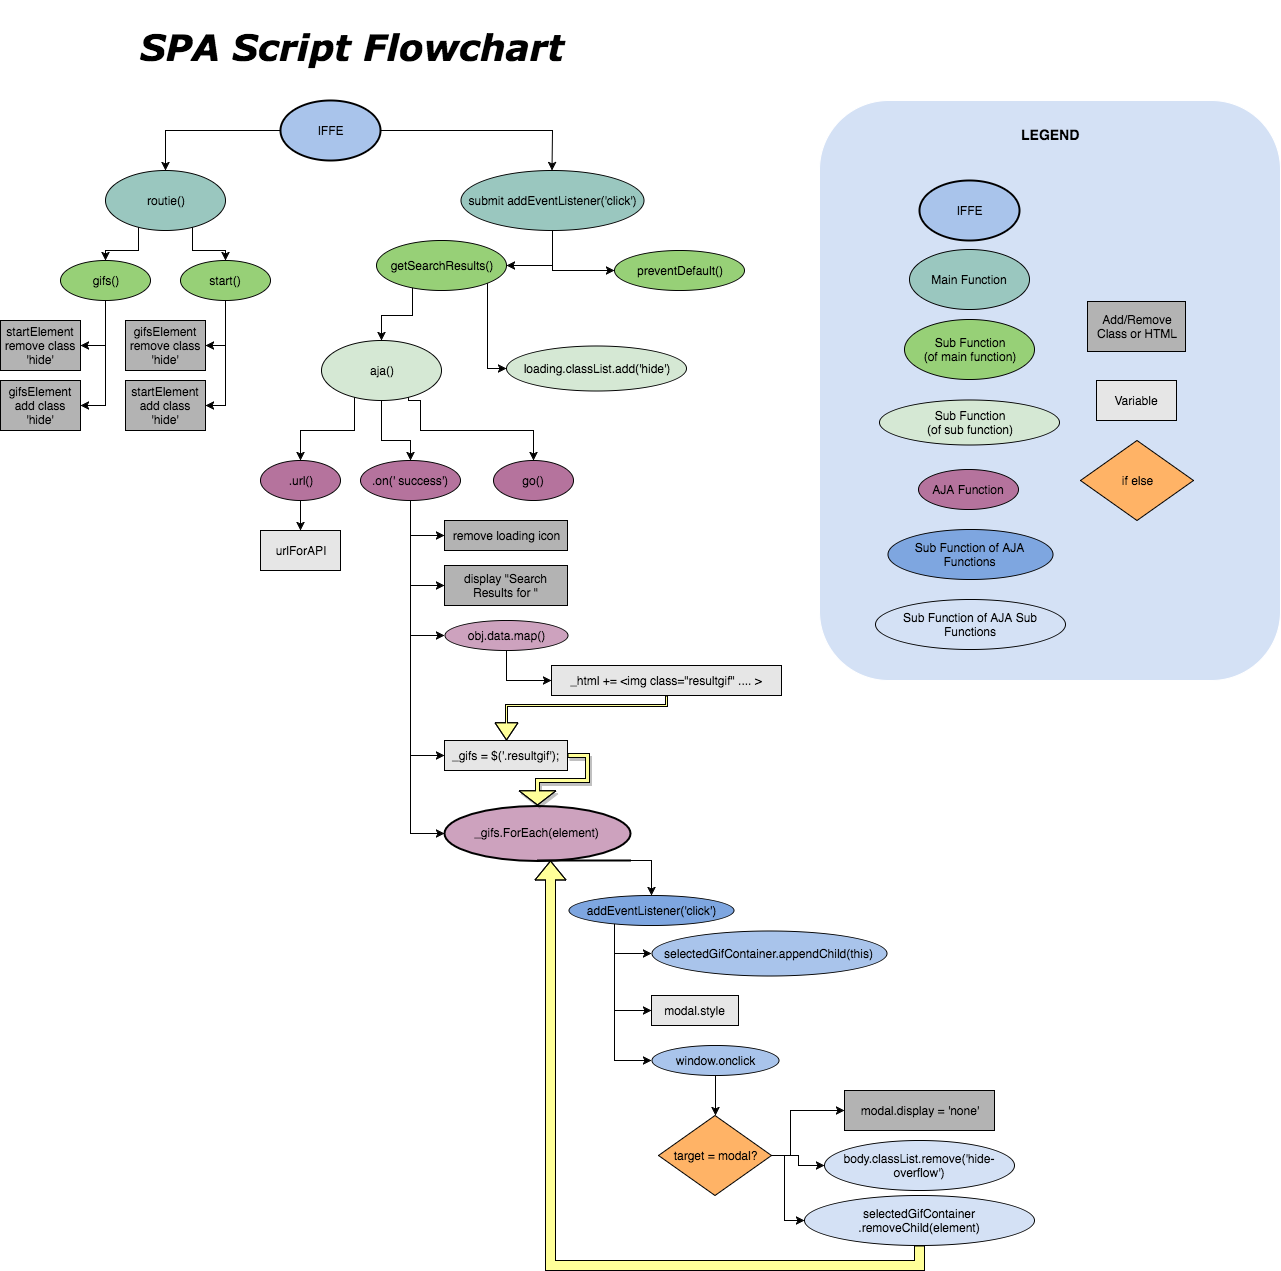

The diagram above was exported from draw.io. Its source (the exported page's mxGraphModel, read from the mxfile embedded in the PNG):
<mxGraphModel dx="1590" dy="900" grid="1" gridSize="10" guides="1" tooltips="1" connect="1" arrows="1" fold="1" page="0" pageScale="1" pageWidth="826" pageHeight="1169" background="none" math="0" shadow="0">
  <root>
    <mxCell id="0" style=";html=1;" />
    <mxCell id="1" style=";html=1;" parent="0" />
    <mxCell id="171" value="" style="rounded=1;whiteSpace=wrap;html=1;strokeColor=#FFFFFF;fillColor=#D4E1F5;" vertex="1" parent="1">
      <mxGeometry x="619" y="70" width="461" height="580" as="geometry" />
    </mxCell>
    <mxCell id="53" value="&lt;h1&gt;SPA Script Flowchart&lt;/h1&gt;" style="text;spacingTop=-5;fontColor=#000000;fontSize=18;fontStyle=2;fontFamily=Verdana;html=1;gradientColor=none;fillColor=none;strokeColor=none;strokeWidth=1;" parent="1" vertex="1">
      <mxGeometry x="-62" y="-30" width="445" height="90" as="geometry" />
    </mxCell>
    <mxCell id="61" style="edgeStyle=orthogonalEdgeStyle;rounded=0;html=1;exitX=0;exitY=0.5;exitPerimeter=0;entryX=0.5;entryY=0;jettySize=auto;orthogonalLoop=1;" edge="1" parent="1" source="54" target="55">
      <mxGeometry relative="1" as="geometry" />
    </mxCell>
    <mxCell id="132" style="edgeStyle=orthogonalEdgeStyle;rounded=0;html=1;exitX=1;exitY=0.5;exitPerimeter=0;shadow=0;jettySize=auto;orthogonalLoop=1;" edge="1" parent="1" source="54" target="56">
      <mxGeometry relative="1" as="geometry" />
    </mxCell>
    <mxCell id="54" value="IFFE" style="strokeWidth=2;html=1;shape=mxgraph.flowchart.start_1;whiteSpace=wrap;fillColor=#A9C4EB;" vertex="1" parent="1">
      <mxGeometry x="80" y="70" width="100" height="60" as="geometry" />
    </mxCell>
    <mxCell id="65" style="edgeStyle=orthogonalEdgeStyle;rounded=0;html=1;exitX=0.25;exitY=1;entryX=0.5;entryY=0;jettySize=auto;orthogonalLoop=1;" edge="1" parent="1" source="55" target="63">
      <mxGeometry relative="1" as="geometry" />
    </mxCell>
    <mxCell id="66" style="edgeStyle=orthogonalEdgeStyle;rounded=0;html=1;exitX=0.75;exitY=1;jettySize=auto;orthogonalLoop=1;" edge="1" parent="1" source="55" target="64">
      <mxGeometry relative="1" as="geometry" />
    </mxCell>
    <mxCell id="55" value="routie()" style="ellipse;whiteSpace=wrap;html=1;fontFamily=Helvetica;fontSize=12;fontColor=#000000;align=center;strokeColor=#000000;fillColor=#9AC7BF;" vertex="1" parent="1">
      <mxGeometry x="-95" y="140" width="120" height="60" as="geometry" />
    </mxCell>
    <mxCell id="90" style="edgeStyle=orthogonalEdgeStyle;rounded=0;html=1;exitX=0.5;exitY=1;entryX=0;entryY=0.5;jettySize=auto;orthogonalLoop=1;" edge="1" parent="1" source="56" target="89">
      <mxGeometry relative="1" as="geometry" />
    </mxCell>
    <mxCell id="133" style="edgeStyle=orthogonalEdgeStyle;rounded=0;html=1;exitX=0.5;exitY=1;entryX=1;entryY=0.5;shadow=0;jettySize=auto;orthogonalLoop=1;" edge="1" parent="1" source="56" target="57">
      <mxGeometry relative="1" as="geometry" />
    </mxCell>
    <mxCell id="56" value="submit addEventListener('click')" style="ellipse;whiteSpace=wrap;html=1;fontFamily=Helvetica;fontSize=12;fontColor=#000000;align=center;strokeColor=#000000;fillColor=#9AC7BF;" vertex="1" parent="1">
      <mxGeometry x="260" y="140" width="183" height="60" as="geometry" />
    </mxCell>
    <mxCell id="134" style="edgeStyle=orthogonalEdgeStyle;rounded=0;html=1;exitX=0.25;exitY=1;entryX=0.5;entryY=0;shadow=0;jettySize=auto;orthogonalLoop=1;" edge="1" parent="1" source="57" target="68">
      <mxGeometry relative="1" as="geometry" />
    </mxCell>
    <mxCell id="142" style="edgeStyle=orthogonalEdgeStyle;rounded=0;html=1;exitX=1;exitY=1;entryX=0;entryY=0.5;shadow=0;jettySize=auto;orthogonalLoop=1;" edge="1" parent="1" source="57" target="96">
      <mxGeometry relative="1" as="geometry">
        <Array as="points">
          <mxPoint x="287" y="338" />
        </Array>
      </mxGeometry>
    </mxCell>
    <mxCell id="57" value="getSearchResults()" style="ellipse;whiteSpace=wrap;html=1;fontFamily=Helvetica;fontSize=12;fontColor=#000000;align=center;strokeColor=#000000;fillColor=#97D077;" vertex="1" parent="1">
      <mxGeometry x="176" y="210" width="130" height="50" as="geometry" />
    </mxCell>
    <mxCell id="81" style="edgeStyle=orthogonalEdgeStyle;rounded=0;html=1;exitX=0.5;exitY=1;entryX=1;entryY=0.5;jettySize=auto;orthogonalLoop=1;" edge="1" parent="1" source="63" target="79">
      <mxGeometry relative="1" as="geometry">
        <Array as="points">
          <mxPoint x="-95" y="315" />
        </Array>
      </mxGeometry>
    </mxCell>
    <mxCell id="83" style="edgeStyle=orthogonalEdgeStyle;rounded=0;html=1;exitX=0.5;exitY=1;entryX=1;entryY=0.5;jettySize=auto;orthogonalLoop=1;" edge="1" parent="1" source="63" target="80">
      <mxGeometry relative="1" as="geometry" />
    </mxCell>
    <mxCell id="63" value="gifs()" style="ellipse;whiteSpace=wrap;html=1;fontFamily=Helvetica;fontSize=12;fontColor=#000000;align=center;strokeColor=#000000;fillColor=#97D077;" vertex="1" parent="1">
      <mxGeometry x="-140" y="230" width="90" height="40" as="geometry" />
    </mxCell>
    <mxCell id="86" style="edgeStyle=orthogonalEdgeStyle;rounded=0;html=1;exitX=0.5;exitY=1;entryX=1;entryY=0.5;jettySize=auto;orthogonalLoop=1;" edge="1" parent="1" source="64" target="84">
      <mxGeometry relative="1" as="geometry">
        <Array as="points">
          <mxPoint x="25" y="315" />
        </Array>
      </mxGeometry>
    </mxCell>
    <mxCell id="87" style="edgeStyle=orthogonalEdgeStyle;rounded=0;html=1;exitX=0.5;exitY=1;entryX=1;entryY=0.5;jettySize=auto;orthogonalLoop=1;" edge="1" parent="1" source="64" target="85">
      <mxGeometry relative="1" as="geometry" />
    </mxCell>
    <mxCell id="64" value="start()" style="ellipse;whiteSpace=wrap;html=1;fontFamily=Helvetica;fontSize=12;fontColor=#000000;align=center;strokeColor=#000000;fillColor=#97D077;" vertex="1" parent="1">
      <mxGeometry x="-20" y="230" width="90" height="40" as="geometry" />
    </mxCell>
    <mxCell id="75" style="edgeStyle=orthogonalEdgeStyle;rounded=0;html=1;exitX=0.5;exitY=1;entryX=0.5;entryY=0;jettySize=auto;orthogonalLoop=1;" edge="1" parent="1" source="68" target="70">
      <mxGeometry relative="1" as="geometry">
        <Array as="points">
          <mxPoint x="181" y="410" />
          <mxPoint x="210" y="410" />
        </Array>
      </mxGeometry>
    </mxCell>
    <mxCell id="76" style="edgeStyle=orthogonalEdgeStyle;rounded=0;html=1;exitX=0.25;exitY=1;entryX=0.5;entryY=0;jettySize=auto;orthogonalLoop=1;" edge="1" parent="1" source="68" target="69">
      <mxGeometry relative="1" as="geometry" />
    </mxCell>
    <mxCell id="77" style="edgeStyle=orthogonalEdgeStyle;rounded=0;html=1;exitX=0.75;exitY=1;entryX=0.5;entryY=0;jettySize=auto;orthogonalLoop=1;" edge="1" parent="1" source="68" target="71">
      <mxGeometry relative="1" as="geometry">
        <Array as="points">
          <mxPoint x="220" y="370" />
          <mxPoint x="220" y="400" />
          <mxPoint x="333" y="400" />
        </Array>
      </mxGeometry>
    </mxCell>
    <mxCell id="68" value="aja()" style="ellipse;whiteSpace=wrap;html=1;fontFamily=Helvetica;fontSize=12;fontColor=#000000;align=center;strokeColor=#000000;fillColor=#D5E8D4;" vertex="1" parent="1">
      <mxGeometry x="121" y="310" width="120" height="60" as="geometry" />
    </mxCell>
    <mxCell id="131" style="edgeStyle=orthogonalEdgeStyle;rounded=0;html=1;exitX=0.5;exitY=1;entryX=0.5;entryY=0;shadow=0;jettySize=auto;orthogonalLoop=1;" edge="1" parent="1" source="69" target="130">
      <mxGeometry relative="1" as="geometry" />
    </mxCell>
    <mxCell id="69" value=".url()" style="ellipse;whiteSpace=wrap;html=1;fontFamily=Helvetica;fontSize=12;fontColor=#000000;align=center;strokeColor=#000000;fillColor=#B5739D;" vertex="1" parent="1">
      <mxGeometry x="60" y="430" width="80" height="40" as="geometry" />
    </mxCell>
    <mxCell id="93" style="edgeStyle=orthogonalEdgeStyle;rounded=0;html=1;exitX=0.5;exitY=1;entryX=0;entryY=0.5;jettySize=auto;orthogonalLoop=1;" edge="1" parent="1" source="70" target="91">
      <mxGeometry relative="1" as="geometry" />
    </mxCell>
    <mxCell id="95" style="edgeStyle=orthogonalEdgeStyle;rounded=0;html=1;exitX=0.5;exitY=1;entryX=0;entryY=0.5;jettySize=auto;orthogonalLoop=1;" edge="1" parent="1" source="70" target="92">
      <mxGeometry relative="1" as="geometry" />
    </mxCell>
    <mxCell id="99" style="edgeStyle=orthogonalEdgeStyle;rounded=0;html=1;exitX=0.5;exitY=1;entryX=0;entryY=0.5;jettySize=auto;orthogonalLoop=1;" edge="1" parent="1" source="70" target="98">
      <mxGeometry relative="1" as="geometry" />
    </mxCell>
    <mxCell id="101" style="edgeStyle=orthogonalEdgeStyle;rounded=0;html=1;exitX=0.5;exitY=1;entryX=0;entryY=0.5;jettySize=auto;orthogonalLoop=1;" edge="1" parent="1" source="70" target="100">
      <mxGeometry relative="1" as="geometry" />
    </mxCell>
    <mxCell id="105" style="edgeStyle=orthogonalEdgeStyle;rounded=0;html=1;exitX=0.5;exitY=1;entryX=0;entryY=0.5;jettySize=auto;orthogonalLoop=1;" edge="1" parent="1" source="70" target="104">
      <mxGeometry relative="1" as="geometry" />
    </mxCell>
    <mxCell id="70" value=".on(' success')" style="ellipse;whiteSpace=wrap;html=1;fontFamily=Helvetica;fontSize=12;fontColor=#000000;align=center;strokeColor=#000000;fillColor=#B5739D;" vertex="1" parent="1">
      <mxGeometry x="160" y="430" width="100" height="40" as="geometry" />
    </mxCell>
    <mxCell id="71" value="go()" style="ellipse;whiteSpace=wrap;html=1;fontFamily=Helvetica;fontSize=12;fontColor=#000000;align=center;strokeColor=#000000;fillColor=#B5739D;" vertex="1" parent="1">
      <mxGeometry x="293" y="430" width="80" height="40" as="geometry" />
    </mxCell>
    <mxCell id="72" style="edgeStyle=orthogonalEdgeStyle;rounded=0;html=1;exitX=0.5;exitY=1;exitPerimeter=0;jettySize=auto;orthogonalLoop=1;" edge="1" parent="1" source="54" target="54">
      <mxGeometry relative="1" as="geometry" />
    </mxCell>
    <mxCell id="79" value="startElement remove class 'hide'" style="whiteSpace=wrap;html=1;fillColor=#B3B3B3;" vertex="1" parent="1">
      <mxGeometry x="-200" y="290" width="80" height="50" as="geometry" />
    </mxCell>
    <mxCell id="80" value="gifsElement add class 'hide'" style="whiteSpace=wrap;html=1;fillColor=#B3B3B3;" vertex="1" parent="1">
      <mxGeometry x="-200" y="350" width="80" height="50" as="geometry" />
    </mxCell>
    <mxCell id="84" value="gifsElement remove class 'hide'" style="whiteSpace=wrap;html=1;fillColor=#B3B3B3;" vertex="1" parent="1">
      <mxGeometry x="-75" y="290" width="80" height="50" as="geometry" />
    </mxCell>
    <mxCell id="85" value="startElement add class 'hide'" style="whiteSpace=wrap;html=1;fillColor=#B3B3B3;" vertex="1" parent="1">
      <mxGeometry x="-75" y="350" width="80" height="50" as="geometry" />
    </mxCell>
    <mxCell id="89" value="preventDefault()" style="ellipse;whiteSpace=wrap;html=1;fontFamily=Helvetica;fontSize=12;fontColor=#000000;align=center;strokeColor=#000000;fillColor=#97D077;" vertex="1" parent="1">
      <mxGeometry x="414" y="220" width="130" height="40" as="geometry" />
    </mxCell>
    <mxCell id="91" value="remove loading icon" style="whiteSpace=wrap;html=1;fillColor=#B3B3B3;" vertex="1" parent="1">
      <mxGeometry x="244" y="490" width="123" height="30" as="geometry" />
    </mxCell>
    <mxCell id="103" style="edgeStyle=orthogonalEdgeStyle;rounded=0;html=1;exitX=0.5;exitY=1;entryX=0;entryY=0.5;jettySize=auto;orthogonalLoop=1;" edge="1" parent="1" source="92" target="102">
      <mxGeometry relative="1" as="geometry" />
    </mxCell>
    <mxCell id="92" value="obj.data.map()" style="ellipse;whiteSpace=wrap;html=1;fontFamily=Helvetica;fontSize=12;fontColor=#000000;align=center;strokeColor=#000000;fillColor=#CDA2BE;" vertex="1" parent="1">
      <mxGeometry x="244" y="590" width="123" height="30" as="geometry" />
    </mxCell>
    <mxCell id="96" value="loading.classList.add('hide')" style="ellipse;whiteSpace=wrap;html=1;fontFamily=Helvetica;fontSize=12;fontColor=#000000;align=center;strokeColor=#000000;fillColor=#D5E8D4;" vertex="1" parent="1">
      <mxGeometry x="306" y="315" width="180" height="45" as="geometry" />
    </mxCell>
    <mxCell id="98" value="display &quot;Search Results for &quot;" style="whiteSpace=wrap;html=1;fillColor=#B3B3B3;" vertex="1" parent="1">
      <mxGeometry x="244" y="535" width="123" height="40" as="geometry" />
    </mxCell>
    <mxCell id="146" style="edgeStyle=orthogonalEdgeStyle;rounded=0;html=1;exitX=1;exitY=1;exitPerimeter=0;shadow=0;jettySize=auto;orthogonalLoop=1;entryX=0.5;entryY=0;" edge="1" parent="1" source="100" target="108">
      <mxGeometry relative="1" as="geometry">
        <mxPoint x="460" y="830" as="targetPoint" />
        <Array as="points">
          <mxPoint x="451" y="830" />
        </Array>
      </mxGeometry>
    </mxCell>
    <mxCell id="100" value="_gifs.ForEach(element)" style="strokeWidth=2;html=1;shape=mxgraph.flowchart.sequential_data;whiteSpace=wrap;fontFamily=Helvetica;fontSize=12;fontColor=#000000;align=center;strokeColor=#000000;fillColor=#CDA2BE;" vertex="1" parent="1">
      <mxGeometry x="244" y="775" width="186" height="55" as="geometry" />
    </mxCell>
    <mxCell id="106" style="edgeStyle=orthogonalEdgeStyle;rounded=0;html=1;exitX=0.5;exitY=1;entryX=0.5;entryY=0;jettySize=auto;orthogonalLoop=1;shape=flexArrow;fillColor=#FFFF99;width=2;endSize=5.42;" edge="1" parent="1" source="102" target="104">
      <mxGeometry relative="1" as="geometry">
        <Array as="points">
          <mxPoint x="466" y="675" />
          <mxPoint x="306" y="675" />
        </Array>
      </mxGeometry>
    </mxCell>
    <mxCell id="102" value="_html += &amp;lt;img class=&quot;resultgif&quot; .... &amp;gt;" style="whiteSpace=wrap;html=1;fillColor=#E6E6E6;" vertex="1" parent="1">
      <mxGeometry x="351" y="635" width="230" height="30" as="geometry" />
    </mxCell>
    <mxCell id="150" style="edgeStyle=orthogonalEdgeStyle;shape=flexArrow;rounded=0;html=1;exitX=1;exitY=0.5;entryX=0.5;entryY=0;entryPerimeter=0;shadow=1;jettySize=auto;orthogonalLoop=1;fillColor=#FFFF99;endWidth=32;endSize=4.42;width=4;" edge="1" parent="1" source="104" target="100">
      <mxGeometry relative="1" as="geometry">
        <Array as="points">
          <mxPoint x="387" y="725" />
          <mxPoint x="387" y="750" />
          <mxPoint x="337" y="750" />
        </Array>
      </mxGeometry>
    </mxCell>
    <mxCell id="104" value="_gifs = $('.resultgif');" style="whiteSpace=wrap;html=1;fillColor=#E6E6E6;" vertex="1" parent="1">
      <mxGeometry x="244" y="710" width="123" height="30" as="geometry" />
    </mxCell>
    <mxCell id="126" style="edgeStyle=orthogonalEdgeStyle;rounded=0;html=1;exitX=0.25;exitY=1;entryX=0;entryY=0.5;shadow=0;jettySize=auto;orthogonalLoop=1;" edge="1" parent="1" source="108" target="110">
      <mxGeometry relative="1" as="geometry" />
    </mxCell>
    <mxCell id="127" style="edgeStyle=orthogonalEdgeStyle;rounded=0;html=1;exitX=0.25;exitY=1;entryX=0;entryY=0.5;shadow=0;jettySize=auto;orthogonalLoop=1;" edge="1" parent="1" source="108" target="113">
      <mxGeometry relative="1" as="geometry" />
    </mxCell>
    <mxCell id="128" style="edgeStyle=orthogonalEdgeStyle;rounded=0;html=1;exitX=0.25;exitY=1;entryX=0;entryY=0.5;shadow=0;jettySize=auto;orthogonalLoop=1;" edge="1" parent="1" source="108" target="114">
      <mxGeometry relative="1" as="geometry" />
    </mxCell>
    <mxCell id="108" value="addEventListener('click')" style="ellipse;whiteSpace=wrap;html=1;fontFamily=Helvetica;fontSize=12;fontColor=#000000;align=center;strokeColor=#000000;fillColor=#7EA6E0;" vertex="1" parent="1">
      <mxGeometry x="368" y="865" width="165" height="30" as="geometry" />
    </mxCell>
    <mxCell id="110" value="selectedGifContainer.&lt;span&gt;appendChild(this)&lt;/span&gt;" style="ellipse;whiteSpace=wrap;html=1;fontFamily=Helvetica;fontSize=12;fontColor=#000000;align=center;strokeColor=#000000;fillColor=#A9C4EB;" vertex="1" parent="1">
      <mxGeometry x="451" y="900" width="235" height="45" as="geometry" />
    </mxCell>
    <mxCell id="113" value="modal.style" style="whiteSpace=wrap;html=1;fillColor=#E6E6E6;" vertex="1" parent="1">
      <mxGeometry x="451" y="965" width="87" height="30" as="geometry" />
    </mxCell>
    <mxCell id="117" style="edgeStyle=orthogonalEdgeStyle;rounded=0;html=1;exitX=0.5;exitY=1;entryX=0.5;entryY=0;shadow=0;jettySize=auto;orthogonalLoop=1;" edge="1" parent="1" source="114" target="115">
      <mxGeometry relative="1" as="geometry" />
    </mxCell>
    <mxCell id="114" value="window.onclick" style="ellipse;whiteSpace=wrap;html=1;fontFamily=Helvetica;fontSize=12;fontColor=#000000;align=center;strokeColor=#000000;fillColor=#A9C4EB;" vertex="1" parent="1">
      <mxGeometry x="451" y="1015" width="127" height="30" as="geometry" />
    </mxCell>
    <mxCell id="122" style="edgeStyle=orthogonalEdgeStyle;rounded=0;html=1;exitX=1;exitY=0.5;entryX=0;entryY=0.5;shadow=0;jettySize=auto;orthogonalLoop=1;" edge="1" parent="1" source="115" target="119">
      <mxGeometry relative="1" as="geometry" />
    </mxCell>
    <mxCell id="140" style="edgeStyle=orthogonalEdgeStyle;rounded=0;html=1;exitX=1;exitY=0.5;entryX=0;entryY=0.5;shadow=0;jettySize=auto;orthogonalLoop=1;" edge="1" parent="1" source="115" target="118">
      <mxGeometry relative="1" as="geometry">
        <Array as="points">
          <mxPoint x="590" y="1125" />
          <mxPoint x="590" y="1080" />
        </Array>
      </mxGeometry>
    </mxCell>
    <mxCell id="148" style="edgeStyle=orthogonalEdgeStyle;rounded=0;html=1;exitX=1;exitY=0.5;entryX=0;entryY=0.5;shadow=0;jettySize=auto;orthogonalLoop=1;" edge="1" parent="1" source="115" target="120">
      <mxGeometry relative="1" as="geometry">
        <Array as="points">
          <mxPoint x="584" y="1125" />
          <mxPoint x="584" y="1190" />
        </Array>
      </mxGeometry>
    </mxCell>
    <mxCell id="115" value="target&amp;nbsp;&lt;span&gt;= modal?&lt;/span&gt;" style="rhombus;whiteSpace=wrap;html=1;fillColor=#FFB366;" vertex="1" parent="1">
      <mxGeometry x="458" y="1085" width="113" height="80" as="geometry" />
    </mxCell>
    <mxCell id="118" value="modal.display = 'none'" style="whiteSpace=wrap;html=1;fillColor=#B3B3B3;" vertex="1" parent="1">
      <mxGeometry x="644" y="1060" width="150" height="40" as="geometry" />
    </mxCell>
    <mxCell id="119" value="body.classList.remove('hide-overflow')" style="ellipse;whiteSpace=wrap;html=1;fontFamily=Helvetica;fontSize=12;fontColor=#000000;align=center;strokeColor=#000000;fillColor=#D4E1F5;" vertex="1" parent="1">
      <mxGeometry x="624" y="1110" width="190" height="50" as="geometry" />
    </mxCell>
    <mxCell id="129" style="edgeStyle=orthogonalEdgeStyle;rounded=0;html=1;exitX=0.5;exitY=1;shadow=0;jettySize=auto;orthogonalLoop=1;shape=flexArrow;fillColor=#FFFF99;" edge="1" parent="1" source="120" target="100">
      <mxGeometry relative="1" as="geometry">
        <Array as="points">
          <mxPoint x="719" y="1235" />
          <mxPoint x="350" y="1235" />
        </Array>
      </mxGeometry>
    </mxCell>
    <mxCell id="120" value="selectedGifContainer&lt;div&gt;.&lt;span&gt;removeChild(element)&lt;/span&gt;&lt;/div&gt;" style="ellipse;whiteSpace=wrap;html=1;fontFamily=Helvetica;fontSize=12;fontColor=#000000;align=center;strokeColor=#000000;fillColor=#D4E1F5;" vertex="1" parent="1">
      <mxGeometry x="604" y="1165" width="230" height="50" as="geometry" />
    </mxCell>
    <mxCell id="130" value="urlForAPI" style="whiteSpace=wrap;html=1;fillColor=#E6E6E6;" vertex="1" parent="1">
      <mxGeometry x="60" y="500" width="80" height="40" as="geometry" />
    </mxCell>
    <mxCell id="152" value="IFFE" style="strokeWidth=2;html=1;shape=mxgraph.flowchart.start_1;whiteSpace=wrap;fillColor=#A9C4EB;" vertex="1" parent="1">
      <mxGeometry x="719" y="150" width="100" height="60" as="geometry" />
    </mxCell>
    <mxCell id="153" value="Main Function" style="ellipse;whiteSpace=wrap;html=1;fontFamily=Helvetica;fontSize=12;fontColor=#000000;align=center;strokeColor=#000000;fillColor=#9AC7BF;" vertex="1" parent="1">
      <mxGeometry x="709" y="219" width="120" height="60" as="geometry" />
    </mxCell>
    <mxCell id="154" value="Sub Function&lt;br&gt;(of main function)" style="ellipse;whiteSpace=wrap;html=1;fontFamily=Helvetica;fontSize=12;fontColor=#000000;align=center;strokeColor=#000000;fillColor=#97D077;" vertex="1" parent="1">
      <mxGeometry x="704" y="289" width="130" height="60" as="geometry" />
    </mxCell>
    <mxCell id="155" value="Sub Function&lt;div&gt;(of sub function)&lt;/div&gt;" style="ellipse;whiteSpace=wrap;html=1;fontFamily=Helvetica;fontSize=12;fontColor=#000000;align=center;strokeColor=#000000;fillColor=#D5E8D4;" vertex="1" parent="1">
      <mxGeometry x="679" y="369" width="180" height="45" as="geometry" />
    </mxCell>
    <mxCell id="156" value="AJA Function" style="ellipse;whiteSpace=wrap;html=1;fontFamily=Helvetica;fontSize=12;fontColor=#000000;align=center;strokeColor=#000000;fillColor=#B5739D;" vertex="1" parent="1">
      <mxGeometry x="718" y="439" width="100" height="40" as="geometry" />
    </mxCell>
    <mxCell id="157" value="Add/Remove&lt;br&gt;Class or HTML" style="whiteSpace=wrap;html=1;fillColor=#B3B3B3;" vertex="1" parent="1">
      <mxGeometry x="887" y="271" width="98" height="50" as="geometry" />
    </mxCell>
    <mxCell id="158" value="Variable" style="whiteSpace=wrap;html=1;fillColor=#E6E6E6;" vertex="1" parent="1">
      <mxGeometry x="896" y="350" width="80" height="40" as="geometry" />
    </mxCell>
    <mxCell id="167" value="Sub Function of AJA Functions" style="ellipse;whiteSpace=wrap;html=1;fontFamily=Helvetica;fontSize=12;fontColor=#000000;align=center;strokeColor=#000000;fillColor=#7EA6E0;" vertex="1" parent="1">
      <mxGeometry x="687" y="499" width="165" height="50" as="geometry" />
    </mxCell>
    <mxCell id="168" value="if else" style="rhombus;whiteSpace=wrap;html=1;fillColor=#FFB366;" vertex="1" parent="1">
      <mxGeometry x="880" y="410" width="113" height="80" as="geometry" />
    </mxCell>
    <mxCell id="169" value="Sub Function of AJA Sub Functions" style="ellipse;whiteSpace=wrap;html=1;fontFamily=Helvetica;fontSize=12;fontColor=#000000;align=center;strokeColor=#000000;fillColor=#D4E1F5;" vertex="1" parent="1">
      <mxGeometry x="675" y="569" width="190" height="50" as="geometry" />
    </mxCell>
    <mxCell id="170" value="&lt;h2&gt;&lt;font style=&quot;font-size: 14px&quot;&gt;LEGEND&lt;/font&gt;&lt;/h2&gt;" style="text;html=1;resizable=0;points=[];autosize=1;align=left;verticalAlign=top;spacingTop=-4;" vertex="1" parent="1">
      <mxGeometry x="819" y="75" width="70" height="50" as="geometry" />
    </mxCell>
  </root>
</mxGraphModel>